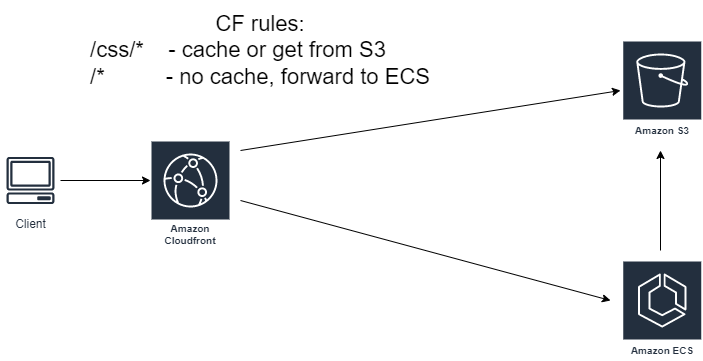

The diagram above was exported from draw.io. Its source (the exported page's mxGraphModel, read from the mxfile embedded in the PNG):
<mxGraphModel dx="1422" dy="697" grid="1" gridSize="10" guides="1" tooltips="1" connect="1" arrows="1" fold="1" page="1" pageScale="1" pageWidth="827" pageHeight="1169" math="0" shadow="0">
  <root>
    <mxCell id="0" />
    <mxCell id="1" parent="0" />
    <mxCell id="XvqbB4nZcjTmppQakSEu-1" value="Amazon ECS" style="sketch=0;outlineConnect=0;fontColor=#232F3E;gradientColor=none;strokeColor=#ffffff;fillColor=#232F3E;dashed=0;verticalLabelPosition=middle;verticalAlign=bottom;align=center;html=1;whiteSpace=wrap;fontSize=10;fontStyle=1;spacing=3;shape=mxgraph.aws4.productIcon;prIcon=mxgraph.aws4.ecs;" parent="1" vertex="1">
      <mxGeometry x="661.75" y="570" width="80" height="100" as="geometry" />
    </mxCell>
    <mxCell id="XvqbB4nZcjTmppQakSEu-5" value="" style="endArrow=classic;html=1;rounded=0;fontSize=22;entryX=0.5;entryY=1;entryDx=0;entryDy=0;" parent="1" edge="1">
      <mxGeometry width="50" height="50" relative="1" as="geometry">
        <mxPoint x="700" y="560" as="sourcePoint" />
        <mxPoint x="700.0050000000001" y="460" as="targetPoint" />
      </mxGeometry>
    </mxCell>
    <mxCell id="XvqbB4nZcjTmppQakSEu-7" value="Amazon S3" style="sketch=0;outlineConnect=0;fontColor=#232F3E;gradientColor=none;strokeColor=#ffffff;fillColor=#232F3E;dashed=0;verticalLabelPosition=middle;verticalAlign=bottom;align=center;html=1;whiteSpace=wrap;fontSize=10;fontStyle=1;spacing=3;shape=mxgraph.aws4.productIcon;prIcon=mxgraph.aws4.s3;" parent="1" vertex="1">
      <mxGeometry x="661.75" y="350" width="80" height="100" as="geometry" />
    </mxCell>
    <mxCell id="XvqbB4nZcjTmppQakSEu-8" value="Client" style="sketch=0;outlineConnect=0;fontColor=#232F3E;gradientColor=none;strokeColor=#232F3E;fillColor=#ffffff;dashed=0;verticalLabelPosition=bottom;verticalAlign=top;align=center;html=1;fontSize=12;fontStyle=0;aspect=fixed;shape=mxgraph.aws4.resourceIcon;resIcon=mxgraph.aws4.client;" parent="1" vertex="1">
      <mxGeometry x="40" y="460" width="60" height="60" as="geometry" />
    </mxCell>
    <mxCell id="XvqbB4nZcjTmppQakSEu-9" value="" style="endArrow=classic;html=1;rounded=0;fontSize=22;" parent="1" source="XvqbB4nZcjTmppQakSEu-8" edge="1">
      <mxGeometry width="50" height="50" relative="1" as="geometry">
        <mxPoint x="390" y="510" as="sourcePoint" />
        <mxPoint x="190" y="490" as="targetPoint" />
      </mxGeometry>
    </mxCell>
    <mxCell id="XvqbB4nZcjTmppQakSEu-10" value="Amazon Cloudfront" style="sketch=0;outlineConnect=0;fontColor=#232F3E;gradientColor=none;strokeColor=#ffffff;fillColor=#232F3E;dashed=0;verticalLabelPosition=middle;verticalAlign=bottom;align=center;html=1;whiteSpace=wrap;fontSize=10;fontStyle=1;spacing=3;shape=mxgraph.aws4.productIcon;prIcon=mxgraph.aws4.cloudfront;" parent="1" vertex="1">
      <mxGeometry x="190" y="450" width="80" height="110" as="geometry" />
    </mxCell>
    <mxCell id="XvqbB4nZcjTmppQakSEu-12" value="" style="endArrow=classic;html=1;rounded=0;fontSize=22;" parent="1" edge="1">
      <mxGeometry relative="1" as="geometry">
        <mxPoint x="280" y="460" as="sourcePoint" />
        <mxPoint x="660" y="400" as="targetPoint" />
      </mxGeometry>
    </mxCell>
    <mxCell id="XvqbB4nZcjTmppQakSEu-14" value="" style="endArrow=classic;html=1;rounded=0;fontSize=22;" parent="1" edge="1">
      <mxGeometry width="50" height="50" relative="1" as="geometry">
        <mxPoint x="280" y="510" as="sourcePoint" />
        <mxPoint x="650" y="610" as="targetPoint" />
      </mxGeometry>
    </mxCell>
    <mxCell id="XvqbB4nZcjTmppQakSEu-15" value="CF rules:&lt;br&gt;&lt;div style=&quot;text-align: left&quot;&gt;&lt;span&gt;/css/*&amp;nbsp; &amp;nbsp; - cache or get from S3&lt;/span&gt;&lt;/div&gt;&lt;div style=&quot;text-align: left&quot;&gt;&lt;span&gt;/*&amp;nbsp; &amp;nbsp; &amp;nbsp; &amp;nbsp; &amp;nbsp; - no cache, forward to ECS&lt;/span&gt;&lt;/div&gt;" style="text;html=1;strokeColor=none;fillColor=none;align=center;verticalAlign=middle;whiteSpace=wrap;rounded=0;fontSize=22;" parent="1" vertex="1">
      <mxGeometry x="120" y="310" width="360" height="100" as="geometry" />
    </mxCell>
  </root>
</mxGraphModel>